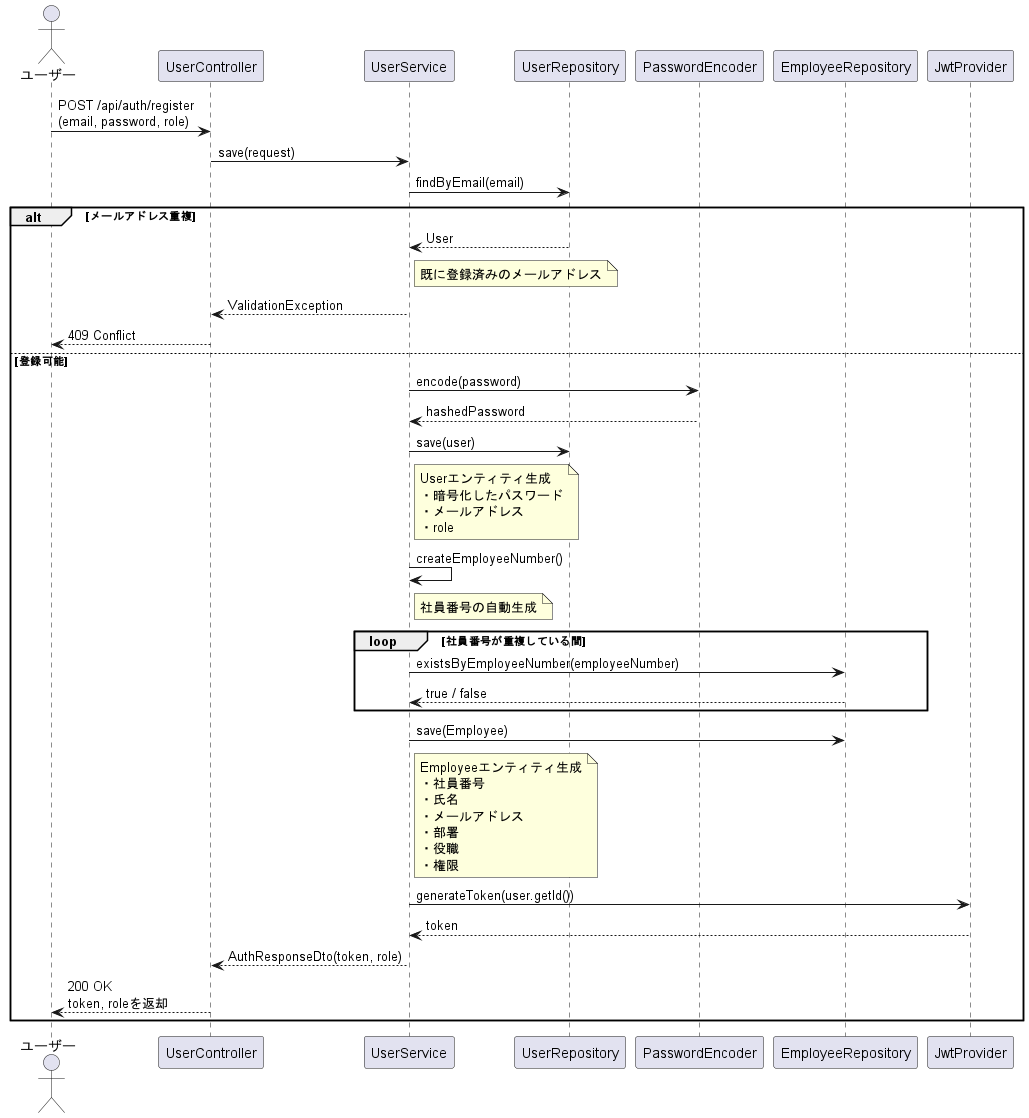

The diagram above was rendered by PlantUML. Its source (embedded in the PNG):
@startuml

actor User as "ユーザー"

participant UserController
participant UserService
participant UserRepository
participant PasswordEncoder
participant EmployeeRepository
participant JwtProvider

User -> UserController : POST /api/auth/register\n(email, password, role)

UserController -> UserService : save(request)

UserService -> UserRepository : findByEmail(email)

alt メールアドレス重複

    UserRepository --> UserService : User

    note right of UserService
    既に登録済みのメールアドレス
    end note

    UserService --> UserController : ValidationException

    UserController --> User : 409 Conflict

else 登録可能

    ' UserRepository --> UserService : Optional.empty

    UserService -> PasswordEncoder : encode(password)

    PasswordEncoder --> UserService : hashedPassword

    UserService -> UserRepository : save(user)
    
    note right of UserService
    Userエンティティ生成
    ・暗号化したパスワード
    ・メールアドレス
    ・role
    end note

    ' UserRepository --> UserService : User

    UserService -> UserService : createEmployeeNumber()
    note right of UserService
    社員番号の自動生成
    end note

    loop 社員番号が重複している間

        UserService -> EmployeeRepository : existsByEmployeeNumber(employeeNumber)

        EmployeeRepository --> UserService : true / false

    end

    UserService -> EmployeeRepository : save(Employee)

    note right of UserService
    Employeeエンティティ生成
    ・社員番号
    ・氏名
    ・メールアドレス
    ・部署
    ・役職
    ・権限
    end note


    ' EmployeeRepository --> UserService : Employee

    UserService -> JwtProvider : generateToken(user.getId())

    JwtProvider --> UserService : token

    UserService --> UserController : AuthResponseDto(token, role)

    UserController --> User : 200 OK\ntoken, roleを返却

end

@enduml